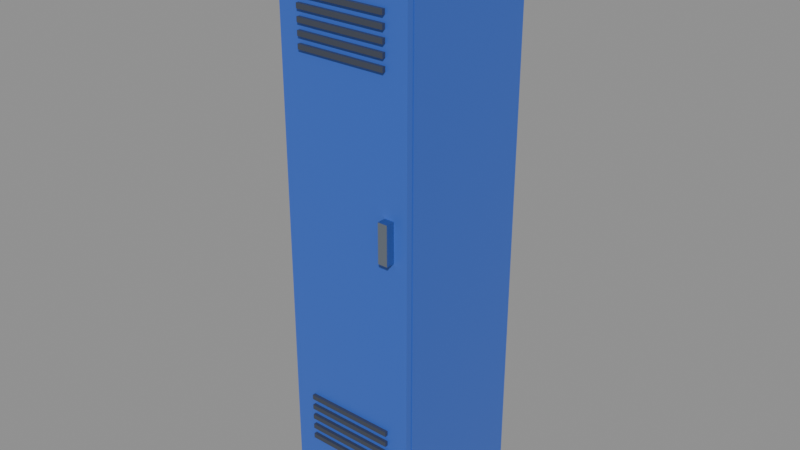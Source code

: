 # Source: locker.blend  (saved by Blender 5.2.44; exported with 4.5.12 LTS)
import bpy
from mathutils import Matrix  # noqa: F401  (used for matrix-valued properties, if any)

bpy.ops.wm.read_factory_settings(use_empty=True)
scene = bpy.context.scene
scene.name = 'Scene'

# ---- collections
col_locker = bpy.data.collections.new('Locker'); scene.collection.children.link(col_locker)

# ---- materials (node trees are filled in below, after node groups)
mat_blue_paint = bpy.data.materials.new('Blue paint')
mat_blue_paint.diffuse_color = (0.04231, 0.1274, 0.5776, 1.0)
mat_dark_hull = bpy.data.materials.new('Dark hull')
mat_dark_hull.diffuse_color = (0.1022, 0.117, 0.162, 1.0)
mat_dark_hull.metallic = 0.6
mat_red_cloth = bpy.data.materials.new('Red cloth')
mat_red_cloth.diffuse_color = (0.4793, 0.0319, 0.04374, 1.0)
mat_red_cloth.roughness = 0.9
mat_green_cloth = bpy.data.materials.new('Green cloth')
mat_green_cloth.diffuse_color = (0.04971, 0.2542, 0.06848, 1.0)
mat_green_cloth.roughness = 0.9
mat_steel = bpy.data.materials.new('Steel')
mat_steel.diffuse_color = (0.402, 0.4621, 0.5457, 1.0)
mat_steel.roughness = 0.3
mat_steel.metallic = 1.0

# ---- material node trees
mat_blue_paint.use_nodes = True; mat_blue_paint.node_tree.nodes.clear()
_N = mat_blue_paint.node_tree.nodes; _L = mat_blue_paint.node_tree.links
n0 = _N.new('ShaderNodeBsdfPrincipled'); n0.name = 'Principled BSDF'; n0.location = (-200, 100)
n0.inputs[0].default_value = (0.04231, 0.1274, 0.5776, 1.0)
n0.inputs[2].default_value = 0.4
n0.inputs[10].default_value = 0.005
n1 = _N.new('ShaderNodeOutputMaterial'); n1.name = 'Material Output'; n1.location = (200, 100)
_L.new(n0.outputs[0], n1.inputs[0])
n1.is_active_output = True
mat_dark_hull.use_nodes = True; mat_dark_hull.node_tree.nodes.clear()
_N = mat_dark_hull.node_tree.nodes; _L = mat_dark_hull.node_tree.links
n0 = _N.new('ShaderNodeBsdfPrincipled'); n0.name = 'Principled BSDF'; n0.location = (-200, 100)
n0.inputs[0].default_value = (0.1022, 0.117, 0.162, 1.0)
n0.inputs[1].default_value = 0.6
n0.inputs[2].default_value = 0.4
n0.inputs[10].default_value = 0.005
n1 = _N.new('ShaderNodeOutputMaterial'); n1.name = 'Material Output'; n1.location = (200, 100)
_L.new(n0.outputs[0], n1.inputs[0])
n1.is_active_output = True
mat_red_cloth.use_nodes = True; mat_red_cloth.node_tree.nodes.clear()
_N = mat_red_cloth.node_tree.nodes; _L = mat_red_cloth.node_tree.links
n0 = _N.new('ShaderNodeBsdfPrincipled'); n0.name = 'Principled BSDF'; n0.location = (-200, 100)
n0.inputs[0].default_value = (0.4793, 0.0319, 0.04374, 1.0)
n0.inputs[2].default_value = 0.9
n0.inputs[10].default_value = 0.005
n1 = _N.new('ShaderNodeOutputMaterial'); n1.name = 'Material Output'; n1.location = (200, 100)
_L.new(n0.outputs[0], n1.inputs[0])
n1.is_active_output = True
mat_green_cloth.use_nodes = True; mat_green_cloth.node_tree.nodes.clear()
_N = mat_green_cloth.node_tree.nodes; _L = mat_green_cloth.node_tree.links
n0 = _N.new('ShaderNodeBsdfPrincipled'); n0.name = 'Principled BSDF'; n0.location = (-200, 100)
n0.inputs[0].default_value = (0.04971, 0.2542, 0.06848, 1.0)
n0.inputs[2].default_value = 0.9
n0.inputs[10].default_value = 0.005
n1 = _N.new('ShaderNodeOutputMaterial'); n1.name = 'Material Output'; n1.location = (200, 100)
_L.new(n0.outputs[0], n1.inputs[0])
n1.is_active_output = True
mat_steel.use_nodes = True; mat_steel.node_tree.nodes.clear()
_N = mat_steel.node_tree.nodes; _L = mat_steel.node_tree.links
n0 = _N.new('ShaderNodeBsdfPrincipled'); n0.name = 'Principled BSDF'; n0.location = (-200, 100)
n0.inputs[0].default_value = (0.402, 0.4621, 0.5457, 1.0)
n0.inputs[1].default_value = 1.0
n0.inputs[2].default_value = 0.3
n0.inputs[10].default_value = 0.005
n1 = _N.new('ShaderNodeOutputMaterial'); n1.name = 'Material Output'; n1.location = (200, 100)
_L.new(n0.outputs[0], n1.inputs[0])
n1.is_active_output = True

# ---- meshes
me_locker_case = bpy.data.meshes.new('Locker case')
me_locker_case.from_pydata([(-0.21, 0.225, 0.06), (0.21, 0.225, 0.06), (0.21, 0.225, 1.8), (-0.21, 0.225, 1.8), (-0.21, -0.225, 0.06), (0.21, -0.225, 0.06), (0.21, -0.225, 1.8), (-0.21, -0.225, 1.8), (-0.19, -0.225, 0.08), (0.19, -0.225, 0.08), (0.19, -0.225, 1.78), (-0.19, -0.225, 1.78), (-0.19, 0.205, 0.08), (0.19, 0.205, 0.08), (0.19, 0.205, 1.78), (-0.19, 0.205, 1.78)], [], [(0, 1, 5, 4), (1, 2, 6, 5), (2, 3, 7, 6), (3, 0, 4, 7), (4, 5, 9, 8), (5, 6, 10, 9), (6, 7, 11, 10), (7, 4, 8, 11), (8, 9, 13, 12), (9, 10, 14, 13), (10, 11, 15, 14), (11, 8, 12, 15), (3, 2, 1, 0), (12, 13, 14, 15)])
me_locker_case.polygons.foreach_set('material_index', [0, 0, 0, 0, 0, 0, 0, 0, 0, 0, 0, 0, 0, 1])
me_locker_case.materials.append(mat_blue_paint)
me_locker_case.materials.append(mat_dark_hull)
me_locker_case.update()
me_locker_plinth = bpy.data.meshes.new('Locker plinth')
me_locker_plinth.from_pydata([(-0.2, -0.205, 0.0), (0.2, -0.205, 0.0), (0.2, 0.205, 0.0), (-0.2, 0.205, 0.0), (-0.2, -0.205, 0.07), (0.2, -0.205, 0.07), (0.2, 0.205, 0.07), (-0.2, 0.205, 0.07)], [], [(0, 3, 2, 1), (4, 5, 6, 7), (0, 1, 5, 4), (1, 2, 6, 5), (2, 3, 7, 6), (3, 0, 4, 7)])
me_locker_plinth.materials.append(mat_dark_hull)
me_locker_plinth.update()
me_locker_shelf = bpy.data.meshes.new('Locker shelf')
me_locker_shelf.from_pydata([(-0.195, -0.2, 1.4), (0.195, -0.2, 1.4), (0.195, 0.2, 1.4), (-0.195, 0.2, 1.4), (-0.195, -0.2, 1.42), (0.195, -0.2, 1.42), (0.195, 0.2, 1.42), (-0.195, 0.2, 1.42)], [], [(0, 3, 2, 1), (4, 5, 6, 7), (0, 1, 5, 4), (1, 2, 6, 5), (2, 3, 7, 6), (3, 0, 4, 7)])
me_locker_shelf.materials.append(mat_blue_paint)
me_locker_shelf.update()
me_locker_jacket = bpy.data.meshes.new('Locker jacket')
me_locker_jacket.from_pydata([(-0.15, -0.02, 0.75), (0.15, -0.02, 0.75), (0.15, 0.1, 0.75), (-0.15, 0.1, 0.75), (-0.15, -0.02, 1.35), (0.15, -0.02, 1.35), (0.15, 0.1, 1.35), (-0.15, 0.1, 1.35)], [], [(0, 3, 2, 1), (4, 5, 6, 7), (0, 1, 5, 4), (1, 2, 6, 5), (2, 3, 7, 6), (3, 0, 4, 7)])
me_locker_jacket.materials.append(mat_red_cloth)
me_locker_jacket.update()
me_locker_bag = bpy.data.meshes.new('Locker bag')
me_locker_bag.from_pydata([(0.1112, 0.05827, 0.08), (0.1074, 0.06741, 0.08), (0.09827, 0.0712, 0.08), (-0.09827, 0.0712, 0.08), (-0.1074, 0.06741, 0.08), (-0.1112, 0.05827, 0.08), (-0.1112, -0.05827, 0.08), (-0.1074, -0.06741, 0.08), (-0.09827, -0.0712, 0.08), (0.09827, -0.0712, 0.08), (0.1074, -0.06741, 0.08), (0.1112, -0.05827, 0.08), (0.14, 0.064, 0.1088), (0.1295, 0.08946, 0.1088), (0.104, 0.1, 0.1088), (-0.104, 0.1, 0.1088), (-0.1295, 0.08946, 0.1088), (-0.14, 0.064, 0.1088), (-0.14, -0.064, 0.1088), (-0.1295, -0.08946, 0.1088), (-0.104, -0.1, 0.1088), (0.104, -0.1, 0.1088), (0.1295, -0.08946, 0.1088), (0.14, -0.064, 0.1088), (0.14, 0.064, 0.3012), (0.1295, 0.08946, 0.3012), (0.104, 0.1, 0.3012), (-0.104, 0.1, 0.3012), (-0.1295, 0.08946, 0.3012), (-0.14, 0.064, 0.3012), (-0.14, -0.064, 0.3012), (-0.1295, -0.08946, 0.3012), (-0.104, -0.1, 0.3012), (0.104, -0.1, 0.3012), (0.1295, -0.08946, 0.3012), (0.14, -0.064, 0.3012), (0.1112, 0.05827, 0.33), (0.1074, 0.06741, 0.33), (0.09827, 0.0712, 0.33), (-0.09827, 0.0712, 0.33), (-0.1074, 0.06741, 0.33), (-0.1112, 0.05827, 0.33), (-0.1112, -0.05827, 0.33), (-0.1074, -0.06741, 0.33), (-0.09827, -0.0712, 0.33), (0.09827, -0.0712, 0.33), (0.1074, -0.06741, 0.33), (0.1112, -0.05827, 0.33)], [], [(0, 1, 13, 12), (1, 2, 14, 13), (2, 3, 15, 14), (3, 4, 16, 15), (4, 5, 17, 16), (5, 6, 18, 17), (6, 7, 19, 18), (7, 8, 20, 19), (8, 9, 21, 20), (9, 10, 22, 21), (10, 11, 23, 22), (11, 0, 12, 23), (12, 13, 25, 24), (13, 14, 26, 25), (14, 15, 27, 26), (15, 16, 28, 27), (16, 17, 29, 28), (17, 18, 30, 29), (18, 19, 31, 30), (19, 20, 32, 31), (20, 21, 33, 32), (21, 22, 34, 33), (22, 23, 35, 34), (23, 12, 24, 35), (24, 25, 37, 36), (25, 26, 38, 37), (26, 27, 39, 38), (27, 28, 40, 39), (28, 29, 41, 40), (29, 30, 42, 41), (30, 31, 43, 42), (31, 32, 44, 43), (32, 33, 45, 44), (33, 34, 46, 45), (34, 35, 47, 46), (35, 24, 36, 47), (11, 10, 9, 8, 7, 6, 5, 4, 3, 2, 1, 0), (36, 37, 38, 39, 40, 41, 42, 43, 44, 45, 46, 47)])
me_locker_bag.materials.append(mat_green_cloth)
me_locker_bag.update()
me_locker_door = bpy.data.meshes.new('Locker door')
me_locker_door.from_pydata([(0.002, -0.02, 0.0), (0.418, -0.02, 0.0), (0.418, 0.0, 0.0), (0.002, 0.0, 0.0), (0.002, -0.02, 1.7), (0.418, -0.02, 1.7), (0.418, 0.0, 1.7), (0.002, 0.0, 1.7), (0.07, -0.03, 1.5), (0.35, -0.03, 1.5), (0.35, -0.018, 1.5), (0.07, -0.018, 1.5), (0.07, -0.03, 1.515), (0.35, -0.03, 1.515), (0.35, -0.018, 1.515), (0.07, -0.018, 1.515), (0.07, -0.03, 0.15), (0.35, -0.03, 0.15), (0.35, -0.018, 0.15), (0.07, -0.018, 0.15), (0.07, -0.03, 0.165), (0.35, -0.03, 0.165), (0.35, -0.018, 0.165), (0.07, -0.018, 0.165), (0.07, -0.03, 1.465), (0.35, -0.03, 1.465), (0.35, -0.018, 1.465), (0.07, -0.018, 1.465), (0.07, -0.03, 1.48), (0.35, -0.03, 1.48), (0.35, -0.018, 1.48), (0.07, -0.018, 1.48), (0.07, -0.03, 0.185), (0.35, -0.03, 0.185), (0.35, -0.018, 0.185), (0.07, -0.018, 0.185), (0.07, -0.03, 0.2), (0.35, -0.03, 0.2), (0.35, -0.018, 0.2), (0.07, -0.018, 0.2), (0.07, -0.03, 1.43), (0.35, -0.03, 1.43), (0.35, -0.018, 1.43), (0.07, -0.018, 1.43), (0.07, -0.03, 1.445), (0.35, -0.03, 1.445), (0.35, -0.018, 1.445), (0.07, -0.018, 1.445), (0.07, -0.03, 0.22), (0.35, -0.03, 0.22), (0.35, -0.018, 0.22), (0.07, -0.018, 0.22), (0.07, -0.03, 0.235), (0.35, -0.03, 0.235), (0.35, -0.018, 0.235), (0.07, -0.018, 0.235), (0.07, -0.03, 1.395), (0.35, -0.03, 1.395), (0.35, -0.018, 1.395), (0.07, -0.018, 1.395), (0.07, -0.03, 1.41), (0.35, -0.03, 1.41), (0.35, -0.018, 1.41), (0.07, -0.018, 1.41), (0.07, -0.03, 0.255), (0.35, -0.03, 0.255), (0.35, -0.018, 0.255), (0.07, -0.018, 0.255), (0.07, -0.03, 0.27), (0.35, -0.03, 0.27), (0.35, -0.018, 0.27), (0.07, -0.018, 0.27), (0.07, -0.03, 1.36), (0.35, -0.03, 1.36), (0.35, -0.018, 1.36), (0.07, -0.018, 1.36), (0.07, -0.03, 1.375), (0.35, -0.03, 1.375), (0.35, -0.018, 1.375), (0.07, -0.018, 1.375), (0.07, -0.03, 0.29), (0.35, -0.03, 0.29), (0.35, -0.018, 0.29), (0.07, -0.018, 0.29), (0.07, -0.03, 0.305), (0.35, -0.03, 0.305), (0.35, -0.018, 0.305), (0.07, -0.018, 0.305)], [], [(0, 3, 2, 1), (4, 5, 6, 7), (0, 1, 5, 4), (1, 2, 6, 5), (2, 3, 7, 6), (3, 0, 4, 7), (8, 11, 10, 9), (12, 13, 14, 15), (8, 9, 13, 12), (9, 10, 14, 13), (10, 11, 15, 14), (11, 8, 12, 15), (16, 19, 18, 17), (20, 21, 22, 23), (16, 17, 21, 20), (17, 18, 22, 21), (18, 19, 23, 22), (19, 16, 20, 23), (24, 27, 26, 25), (28, 29, 30, 31), (24, 25, 29, 28), (25, 26, 30, 29), (26, 27, 31, 30), (27, 24, 28, 31), (32, 35, 34, 33), (36, 37, 38, 39), (32, 33, 37, 36), (33, 34, 38, 37), (34, 35, 39, 38), (35, 32, 36, 39), (40, 43, 42, 41), (44, 45, 46, 47), (40, 41, 45, 44), (41, 42, 46, 45), (42, 43, 47, 46), (43, 40, 44, 47), (48, 51, 50, 49), (52, 53, 54, 55), (48, 49, 53, 52), (49, 50, 54, 53), (50, 51, 55, 54), (51, 48, 52, 55), (56, 59, 58, 57), (60, 61, 62, 63), (56, 57, 61, 60), (57, 58, 62, 61), (58, 59, 63, 62), (59, 56, 60, 63), (64, 67, 66, 65), (68, 69, 70, 71), (64, 65, 69, 68), (65, 66, 70, 69), (66, 67, 71, 70), (67, 64, 68, 71), (72, 75, 74, 73), (76, 77, 78, 79), (72, 73, 77, 76), (73, 74, 78, 77), (74, 75, 79, 78), (75, 72, 76, 79), (80, 83, 82, 81), (84, 85, 86, 87), (80, 81, 85, 84), (81, 82, 86, 85), (82, 83, 87, 86), (83, 80, 84, 87)])
me_locker_door.polygons.foreach_set('material_index', [0, 0, 0, 0, 0, 0, 1, 1, 1, 1, 1, 1, 1, 1, 1, 1, 1, 1, 1, 1, 1, 1, 1, 1, 1, 1, 1, 1, 1, 1, 1, 1, 1, 1, 1, 1, 1, 1, 1, 1, 1, 1, 1, 1, 1, 1, 1, 1, 1, 1, 1, 1, 1, 1, 1, 1, 1, 1, 1, 1, 1, 1, 1, 1, 1, 1])
me_locker_door.materials.append(mat_blue_paint)
me_locker_door.materials.append(mat_dark_hull)
me_locker_door.update()
me_locker_handle = bpy.data.meshes.new('Locker handle')
me_locker_handle.from_pydata([(0.345, -0.0475, 0.85), (0.375, -0.0475, 0.85), (0.375, -0.0125, 0.85), (0.345, -0.0125, 0.85), (0.345, -0.0475, 0.97), (0.375, -0.0475, 0.97), (0.375, -0.0125, 0.97), (0.345, -0.0125, 0.97)], [], [(0, 3, 2, 1), (4, 5, 6, 7), (0, 1, 5, 4), (1, 2, 6, 5), (2, 3, 7, 6), (3, 0, 4, 7)])
me_locker_handle.materials.append(mat_steel)
me_locker_handle.update()

# ---- objects
ob_locker_case = bpy.data.objects.new('Locker case', me_locker_case)
ob_locker_plinth = bpy.data.objects.new('Locker plinth', me_locker_plinth)
ob_locker_shelf = bpy.data.objects.new('Locker shelf', me_locker_shelf)
ob_locker_jacket = bpy.data.objects.new('Locker jacket', me_locker_jacket)
ob_locker_bag = bpy.data.objects.new('Locker bag', me_locker_bag)
ob_locker_hinge = bpy.data.objects.new('Locker hinge', None)
ob_locker_door = bpy.data.objects.new('Locker door', me_locker_door)
ob_locker_handle = bpy.data.objects.new('Locker handle', me_locker_handle)

# ---- transforms, parenting, visibility, modifiers, constraints
ob_locker_case.location = (0.0, 0.0, 0.0)
ob_locker_plinth.location = (0.0, 0.0, 0.0)
ob_locker_shelf.location = (0.0, 0.0, 0.0)
ob_locker_jacket.location = (0.0, 0.0, 0.0)
ob_locker_bag.location = (0.0, 0.0, 0.0)
ob_locker_hinge.location = (-0.21, -0.227, 0.08)
ob_locker_hinge.empty_display_size = 0.1
ob_locker_door.parent = ob_locker_hinge
ob_locker_door.location = (0.0, 0.0, 0.0)
ob_locker_handle.parent = ob_locker_door
ob_locker_handle.location = (0.0, 0.0, 0.0)

# ---- collection membership
col_locker.objects.link(ob_locker_case)
col_locker.objects.link(ob_locker_plinth)
col_locker.objects.link(ob_locker_shelf)
col_locker.objects.link(ob_locker_jacket)
col_locker.objects.link(ob_locker_bag)
col_locker.objects.link(ob_locker_hinge)
col_locker.objects.link(ob_locker_door)
col_locker.objects.link(ob_locker_handle)

# ---- scene / render settings (as saved in the file)
scene.frame_start = 1; scene.frame_end = 13; scene.frame_set(1)
scene.render.engine = 'BLENDER_EEVEE_NEXT'
scene.render.bake_bias = 0.0
scene.render.bake_samples = 0
scene.render.compositor_device = 'GPU'
scene.eevee.use_volume_custom_range = False
scene.eevee.fast_gi_thickness_near = 0.1
scene.eevee.fast_gi_thickness_far = 0.0
scene.eevee.ray_tracing_options.screen_trace_thickness = 0.1
bpy.context.view_layer.update()

# ---- added for rendering (the .blend has no active camera and no usable light): camera, sun + grey world if the file has none
cam_auto = bpy.data.cameras.new('AutoCamera')
cam_auto.lens = 50.0
cam_auto.sensor_width = 36.0
cam_auto.clip_end = 1000.0
ob_auto_camera = bpy.data.objects.new('AutoCamera', cam_auto)
scene.collection.objects.link(ob_auto_camera)
ob_auto_camera.location = (1.77149, -2.15053, 2.31719)
ob_auto_camera.rotation_euler = (1.09748, -7.21219e-08, 0.694738)
scene.camera = ob_auto_camera
light_auto_sun = bpy.data.lights.new('AutoSun', 'SUN')
light_auto_sun.energy = 3.0
light_auto_sun.angle = 0.0523599
ob_auto_sun = bpy.data.objects.new('AutoSun', light_auto_sun)
scene.collection.objects.link(ob_auto_sun)
ob_auto_sun.rotation_euler = (0.872665, 0.174533, 0.523599)
if scene.world is None:
    world_auto = bpy.data.worlds.new('AutoWorld')
    world_auto.color = (0.3, 0.3, 0.3)
    scene.world = world_auto
bpy.context.view_layer.update()
